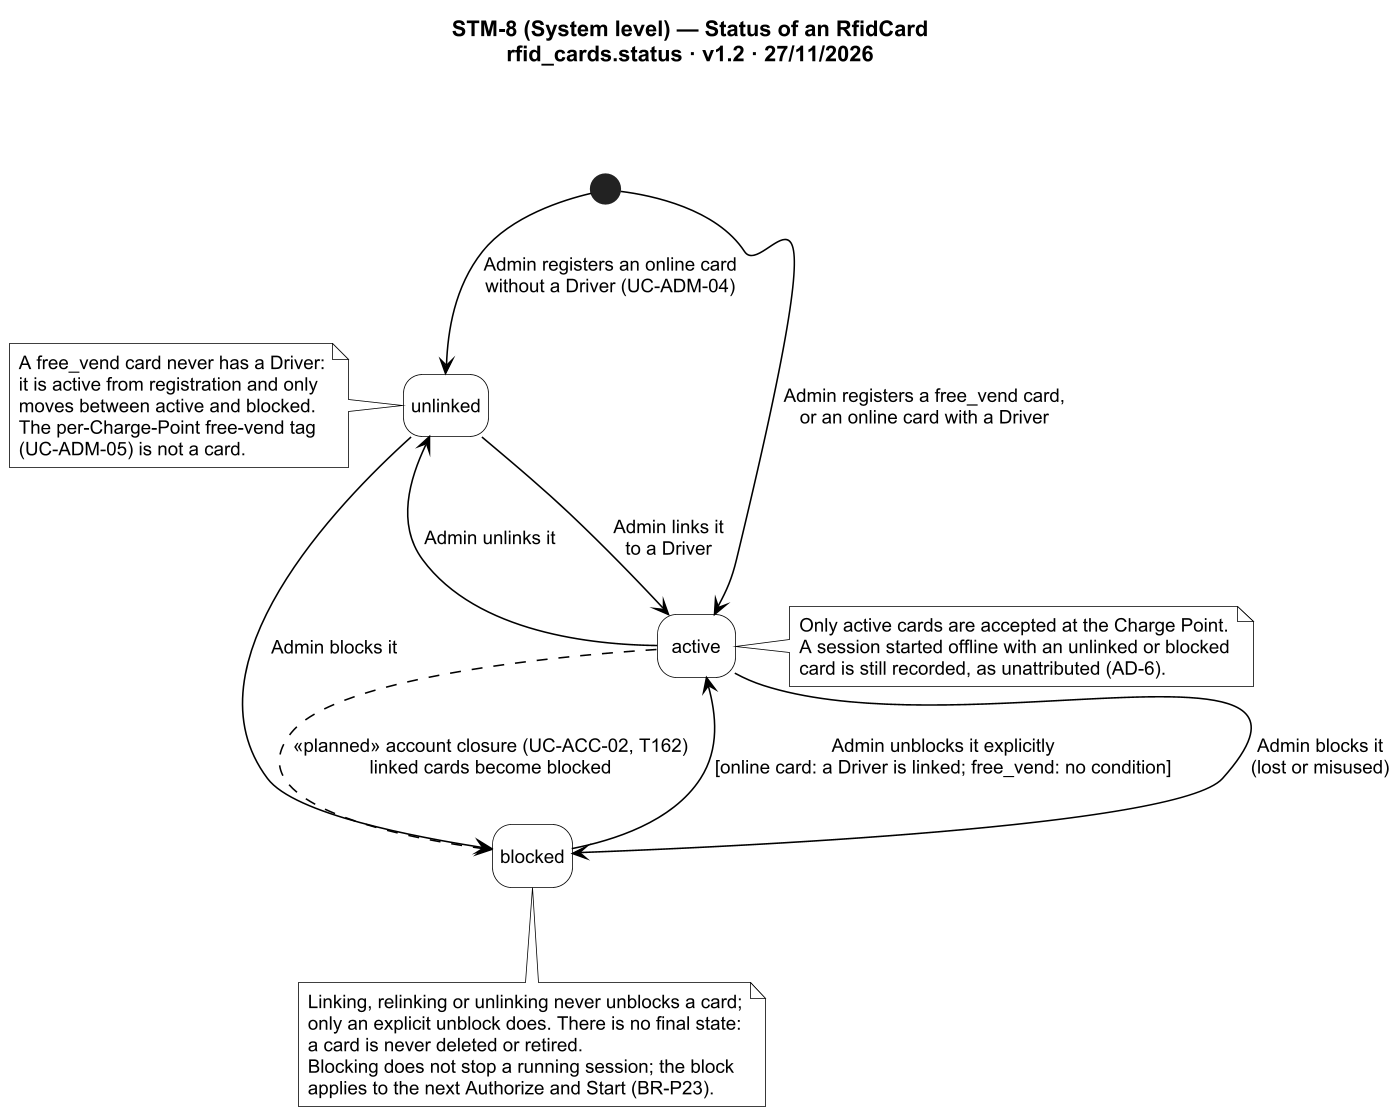

The diagram above was rendered by PlantUML. Its source (embedded in the PNG):
@startuml STM-8
!include _style.iuml
title STM-8 (System level) — Status of an RfidCard\nrfid_cards.status · v1.2 · 27/11/2026

[*] --> unlinked : Admin registers an online card\nwithout a Driver (UC-ADM-04)
[*] --> active : Admin registers a free_vend card,\nor an online card with a Driver
note left of unlinked
  A free_vend card never has a Driver:
  it is active from registration and only
  moves between active and blocked.
  The per-Charge-Point free-vend tag
  (UC-ADM-05) is not a card.
end note
unlinked --> active : Admin links it\nto a Driver
active --> unlinked : Admin unlinks it
active --> blocked : Admin blocks it\n(lost or misused)
unlinked --> blocked : Admin blocks it
blocked --> active : Admin unblocks it explicitly\n[online card: a Driver is linked; free_vend: no condition]
active -[dashed]-> blocked : «planned» account closure (UC-ACC-02, T162)\nlinked cards become blocked
note right of active
  Only active cards are accepted at the Charge Point.
  A session started offline with an unlinked or blocked
  card is still recorded, as unattributed (AD-6).
end note
note bottom of blocked
  Linking, relinking or unlinking never unblocks a card;
  only an explicit unblock does. There is no final state:
  a card is never deleted or retired.
  Blocking does not stop a running session; the block
  applies to the next Authorize and Start (BR-P23).
end note
@enduml